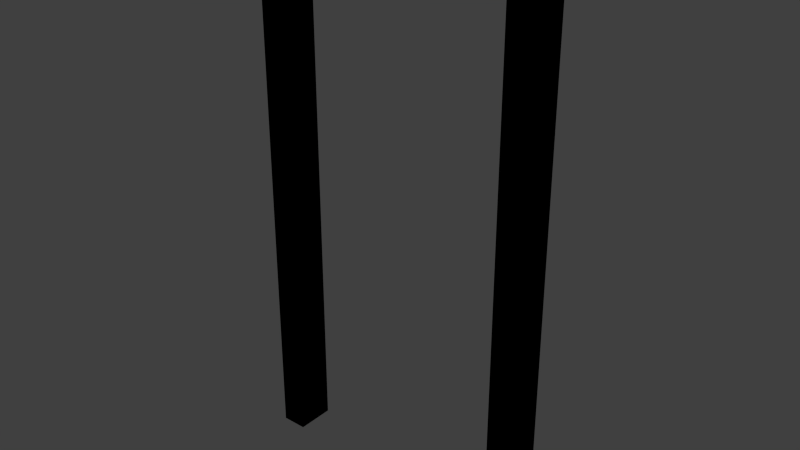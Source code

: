 # Source: marco.blend  (saved by Blender 2.92.15; exported with 4.5.12 LTS)
import bpy
from mathutils import Matrix  # noqa: F401  (used for matrix-valued properties, if any)

bpy.ops.wm.read_factory_settings(use_empty=True)
scene = bpy.context.scene
scene.name = 'Scene'

# ---- collections
col_collection_1 = bpy.data.collections.new('Collection 1'); scene.collection.children.link(col_collection_1)

# ---- images (referenced by path relative to the original .blend; pixels are not part of the script)
import os
ASSET_DIR = os.environ.get("B2B_ASSET_DIR", "")  # directory of the original .blend (textures are referenced by path, not embedded)
HERE = os.path.dirname(os.path.abspath(__file__))  # packed textures are extracted next to this script under _unpacked/

def load_image(name, relpath, width, height, colorspace="sRGB"):
    """Load a texture the original file referenced (path relative to the .blend, or extracted next to this script)."""
    p = next((c for c in (os.path.join(HERE, relpath), os.path.join(ASSET_DIR, relpath)) if relpath and os.path.exists(c)), "")
    if p:
        img = bpy.data.images.load(p, check_existing=True)
        img.name = name
    else:  # same state as the original file: an image datablock whose file is absent (Cycles renders it pink)
        img = bpy.data.images.new(name, width, height)
        img.source = "FILE"
        img.filepath = "//" + (relpath or name)
    img.colorspace_settings.name = colorspace
    return img
img_cabinet_door_01_png = load_image('cabinet_door_01.png', 'Materials/cabinet_door_01.png', 1024, 1024, 'sRGB')

# ---- materials (node trees are filled in below, after node groups)
mat_door_frame_001 = bpy.data.materials.new('Door_Frame.001')
mat_door_frame_001.alpha_threshold = 0.0
mat_door_frame_001.use_transparent_shadow = False
mat_door_frame_001.roughness = 0.5

# ---- material node trees
mat_door_frame_001.use_nodes = True; mat_door_frame_001.node_tree.nodes.clear()
_N = mat_door_frame_001.node_tree.nodes; _L = mat_door_frame_001.node_tree.links
n0 = _N.new('ShaderNodeOutputMaterial'); n0.name = 'Material Output'; n0.location = (300, 300)
n1 = _N.new('ShaderNodeTexImage'); n1.name = 'Image Texture'; n1.location = (-29, 320)
n1.image = img_cabinet_door_01_png
n0.is_active_output = True

# ---- world
world_world = bpy.data.worlds.new('World'); scene.world = world_world
world_world.color = (0.05088, 0.05088, 0.05088)
world_world.use_sun_shadow = False
world_world.sun_shadow_jitter_overblur = 0.0
world_world.cycles.sampling_method = 'MANUAL'
world_world.cycles.sample_map_resolution = 256

# ---- meshes
me_cube_001 = bpy.data.meshes.new('Cube.001')
me_cube_001.from_pydata([(-0.5672, -0.0762, 0.006353), (-0.5672, -0.0762, 2.159), (-0.5672, 0.0762, 0.006353), (-0.5672, 0.0762, 2.159), (-0.4656, -0.0762, 0.006353), (-0.4656, -0.0762, 2.046), (-0.4656, 0.0762, 0.006353), (-0.4656, 0.0762, 2.046), (0.5672, -0.0762, 0.006353), (0.5672, -0.0762, 2.159), (0.5672, 0.0762, 0.006353), (0.5672, 0.0762, 2.159), (0.4656, -0.0762, 0.006353), (0.4656, -0.0762, 2.046), (0.4656, 0.0762, 0.006353), (0.4656, 0.0762, 2.046)], [], [(1, 3, 2, 0), (3, 7, 6, 2), (7, 5, 4, 6), (5, 1, 0, 4), (3, 1, 9, 11), (9, 8, 10, 11), (11, 10, 14, 15), (15, 14, 12, 13), (13, 12, 8, 9), (5, 7, 15, 13), (7, 3, 11, 15), (1, 5, 13, 9)])
_uv = me_cube_001.uv_layers.new(name='UVMap')
_uv.uv.foreach_set('vector', [-0.104, -0.05519, 0.125, -0.05519, 0.125, 1.0, -0.104, 1.0, 0.125, -0.05519, 0.2931, 0.0, 0.2931, 1.0, 0.125, 1.0, 0.2931, 0.0, 0.5221, 0.0, 0.5221, 1.0, 0.2931, 1.0, -0.2721, 0.0, -0.104, -0.05519, -0.104, 1.0, -0.2721, 1.0, 0.5219, 1.215, 0.5219, 1.396, -0.0101, 1.396, -0.0101, 1.215, -0.104, -0.05519, -0.104, 1.0, 0.125, 1.0, 0.125, -0.05519, 0.125, -0.05519, 0.125, 1.0, 0.2931, 1.0, 0.2931, 0.0, 0.2931, 0.0, 0.2931, 1.0, 0.5221, 1.0, 0.5221, 0.0, -0.2721, 0.0, -0.2721, 1.0, -0.104, 1.0, -0.104, -0.05519, 0.4305, 1.529, 0.4305, 1.71, -0.0101, 1.71, -0.0101, 1.529, 0.4305, 1.082, 0.5219, 1.215, -0.0101, 1.215, -0.0101, 1.082, 0.5219, 1.396, 0.4305, 1.529, -0.0101, 1.529, -0.0101, 1.396])
me_cube_001.materials.append(mat_door_frame_001)
me_cube_001.use_remesh_preserve_volume = False
me_cube_001.use_remesh_preserve_attributes = False
me_cube_001.use_mirror_vertex_groups = False
me_cube_001.update()

# ---- objects
ob_door_frame = bpy.data.objects.new('Door_Frame', me_cube_001)

# ---- transforms, parenting, visibility, modifiers, constraints
ob_door_frame.location = (0.0, 0.0, 0.0)
ob_door_frame.lineart.crease_threshold = 0.0

# ---- collection membership
col_collection_1.objects.link(ob_door_frame)

# ---- scene / render settings (as saved in the file)
scene.frame_start = 1; scene.frame_end = 250; scene.frame_set(1)
scene.render.engine = 'BLENDER_EEVEE_NEXT'
scene.render.resolution_percentage = 50
scene.render.dither_intensity = 0.0
scene.cycles.use_denoising = False
scene.cycles.samples = 10
scene.cycles.sampling_pattern = 'TABULATED_SOBOL'
scene.cycles.light_sampling_threshold = 0.0
scene.cycles.use_adaptive_sampling = False
scene.cycles.use_light_tree = False
scene.cycles.blur_glossy = 0.0
scene.cycles.pixel_filter_type = 'GAUSSIAN'
scene.cycles.sample_clamp_indirect = 0.0
scene.view_settings.view_transform = 'Standard'
bpy.context.view_layer.update()

# ---- added for rendering (the .blend has no active camera and no usable light): camera, sun
cam_auto = bpy.data.cameras.new('AutoCamera')
cam_auto.lens = 50.0
cam_auto.sensor_width = 36.0
cam_auto.clip_end = 1000.0
ob_auto_camera = bpy.data.objects.new('AutoCamera', cam_auto)
scene.collection.objects.link(ob_auto_camera)
ob_auto_camera.location = (2.25536, -2.70643, 2.88675)
ob_auto_camera.rotation_euler = (1.09748, -7.21219e-08, 0.694738)
scene.camera = ob_auto_camera
light_auto_sun = bpy.data.lights.new('AutoSun', 'SUN')
light_auto_sun.energy = 3.0
light_auto_sun.angle = 0.0523599
ob_auto_sun = bpy.data.objects.new('AutoSun', light_auto_sun)
scene.collection.objects.link(ob_auto_sun)
ob_auto_sun.rotation_euler = (0.872665, 0.174533, 0.523599)
bpy.context.view_layer.update()
